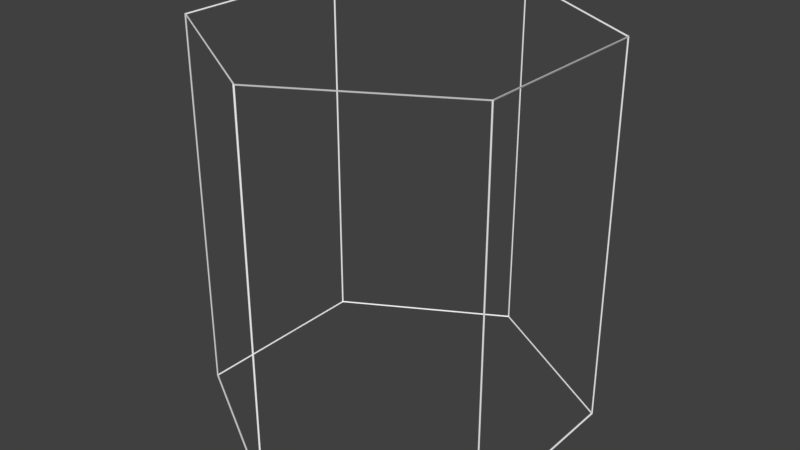 # Source: spaceHex.blend  (saved by Blender 2.79.0; exported with 4.5.12 LTS)
import bpy
from mathutils import Matrix  # noqa: F401  (used for matrix-valued properties, if any)

bpy.ops.wm.read_factory_settings(use_empty=True)
scene = bpy.context.scene
scene.name = 'Scene'

# ---- collections
col_collection_1 = bpy.data.collections.new('Collection 1'); scene.collection.children.link(col_collection_1)

# ---- materials (node trees are filled in below, after node groups)
mat_material_001 = bpy.data.materials.new('Material.001')
mat_material_001.alpha_threshold = 0.0
mat_material_001.use_transparent_shadow = False
mat_material_001.preview_render_type = 'FLAT'
mat_material_001.diffuse_color = (1.0, 1.0, 1.0, 1.0)
mat_material_001.roughness = 0.5

# ---- material node trees

# ---- world
world_world = bpy.data.worlds.new('World'); scene.world = world_world
world_world.color = (0.05088, 0.05088, 0.05088)
world_world.use_sun_shadow = False
world_world.sun_shadow_jitter_overblur = 0.0
world_world.cycles.sampling_method = 'MANUAL'

# ---- meshes
me_hex = bpy.data.meshes.new('Hex')
me_hex.from_pydata([(-0.375, 0.3505, -0.7714), (-0.375, 0.3505, 1.229), (0.491, -0.1495, -0.7714), (0.491, -0.1495, 1.229), (0.491, -1.15, -0.7714), (0.491, -1.15, 1.229), (-0.375, -1.65, -0.7714), (-0.375, -1.65, 1.229), (-1.241, -1.15, -0.7714), (-1.241, -1.15, 1.229), (-1.241, -0.1495, -0.7714), (-1.241, -0.1495, 1.229)], [], [(0, 1, 3, 2), (2, 3, 5, 4), (4, 5, 7, 6), (6, 7, 9, 8), (3, 1, 11, 9, 7, 5), (8, 9, 11, 10), (10, 11, 1, 0), (0, 2, 4, 6, 8, 10)])
me_hex.materials.append(mat_material_001)
me_hex.use_remesh_preserve_volume = False
me_hex.use_remesh_preserve_attributes = False
me_hex.use_mirror_vertex_groups = False
me_hex.update()

# ---- objects
ob_hex = bpy.data.objects.new('Hex', me_hex)

# ---- transforms, parenting, visibility, modifiers, constraints
ob_hex.location = (-4.164, -7.278, 2.695)
ob_hex.lineart.crease_threshold = 0.0
_m = ob_hex.modifiers.new('Wireframe', 'WIREFRAME')
_m.thickness = 0.01

# ---- collection membership
col_collection_1.objects.link(ob_hex)

# ---- scene / render settings (as saved in the file)
scene.frame_start = 1; scene.frame_end = 250; scene.frame_set(1)
scene.render.engine = 'BLENDER_EEVEE_NEXT'
scene.render.resolution_percentage = 50
scene.render.dither_intensity = 0.0
scene.cycles.use_denoising = False
scene.cycles.samples = 128
scene.cycles.sampling_pattern = 'TABULATED_SOBOL'
scene.cycles.use_adaptive_sampling = False
scene.cycles.use_light_tree = False
scene.cycles.blur_glossy = 0.0
scene.cycles.sample_clamp_indirect = 0.0
scene.view_settings.view_transform = 'Standard'
bpy.context.view_layer.update()

# ---- added for rendering (the .blend has no active camera and no usable light): camera, sun
cam_auto = bpy.data.cameras.new('AutoCamera')
cam_auto.lens = 50.0
cam_auto.sensor_width = 36.0
cam_auto.clip_end = 1000.0
ob_auto_camera = bpy.data.objects.new('AutoCamera', cam_auto)
scene.collection.objects.link(ob_auto_camera)
ob_auto_camera.location = (-1.45928, -11.6236, 5.38714)
ob_auto_camera.rotation_euler = (1.09748, -7.21219e-08, 0.694738)
scene.camera = ob_auto_camera
light_auto_sun = bpy.data.lights.new('AutoSun', 'SUN')
light_auto_sun.energy = 3.0
light_auto_sun.angle = 0.0523599
ob_auto_sun = bpy.data.objects.new('AutoSun', light_auto_sun)
scene.collection.objects.link(ob_auto_sun)
ob_auto_sun.rotation_euler = (0.872665, 0.174533, 0.523599)
bpy.context.view_layer.update()
